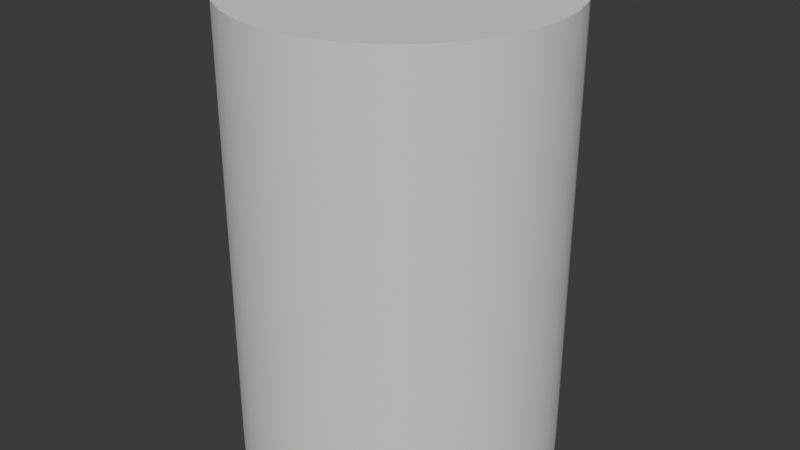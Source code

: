 # Source: cylinder.blend  (saved by Blender 4.0.36; exported with 4.5.12 LTS)
import bpy
from mathutils import Matrix  # noqa: F401  (used for matrix-valued properties, if any)

bpy.ops.wm.read_factory_settings(use_empty=True)
scene = bpy.context.scene
scene.name = 'Scene'

# ---- collections
col_collection = bpy.data.collections.new('Collection'); scene.collection.children.link(col_collection)

# ---- node groups
ng_auto_smooth = bpy.data.node_groups.new('Auto Smooth', 'GeometryNodeTree')
_s = ng_auto_smooth.interface.new_socket(name='Geometry', in_out='OUTPUT', socket_type='NodeSocketGeometry')
_s = ng_auto_smooth.interface.new_socket(name='Geometry', in_out='INPUT', socket_type='NodeSocketGeometry')
_s = ng_auto_smooth.interface.new_socket(name='Angle', in_out='INPUT', socket_type='NodeSocketFloat')
_s.subtype = 'ANGLE'
_s.min_value = 0.0
_s.max_value = 3.142
ng_auto_smooth.is_modifier = True
_N = ng_auto_smooth.nodes; _L = ng_auto_smooth.links
n0 = _N.new('NodeGroupOutput'); n0.name = 'Group Output'; n0.location = (480, -100)
n1 = _N.new('NodeGroupInput'); n1.name = 'Group Input'; n1.location = (-420, -300)
n2 = _N.new('NodeGroupInput'); n2.name = 'Group Input.001'; n2.location = (-60, -100)
n3 = _N.new('GeometryNodeSetShadeSmooth'); n3.name = 'Set Shade Smooth'; n3.location = (120, -100)
n3.domain = 'EDGE'
n4 = _N.new('GeometryNodeSetShadeSmooth'); n4.name = 'Set Shade Smooth.001'; n4.location = (300, -100)
n5 = _N.new('GeometryNodeInputMeshEdgeAngle'); n5.name = 'Edge Angle'; n5.location = (-420, -220)
n6 = _N.new('GeometryNodeInputEdgeSmooth'); n6.name = 'Is Edge Smooth'; n6.location = (-60, -160)
n7 = _N.new('GeometryNodeInputShadeSmooth'); n7.name = 'Is Face Smooth'; n7.location = (-240, -340)
n8 = _N.new('FunctionNodeBooleanMath'); n8.name = 'Boolean Math'; n8.location = (-60, -220)
n9 = _N.new('FunctionNodeCompare'); n9.name = 'Compare'; n9.location = (-240, -180)
n9.operation = 'LESS_EQUAL'
_L.new(n5.outputs[0], n9.inputs[0])
_L.new(n4.outputs[0], n0.inputs[0])
_L.new(n1.outputs[1], n9.inputs[1])
_L.new(n9.outputs[0], n8.inputs[0])
_L.new(n7.outputs[0], n8.inputs[1])
_L.new(n2.outputs[0], n3.inputs[0])
_L.new(n6.outputs[0], n3.inputs[1])
_L.new(n3.outputs[0], n4.inputs[0])
_L.new(n8.outputs[0], n3.inputs[2])
n0.is_active_output = True

# ---- world
world_world = bpy.data.worlds.new('World'); scene.world = world_world
world_world.use_nodes = True; world_world.node_tree.nodes.clear()
_N = world_world.node_tree.nodes; _L = world_world.node_tree.links
n0 = _N.new('ShaderNodeOutputWorld'); n0.name = 'World Output'; n0.location = (300, 300)
n1 = _N.new('ShaderNodeBackground'); n1.name = 'Background'; n1.location = (10, 300)
n1.inputs[0].default_value = (0.05088, 0.05088, 0.05088, 1.0)
_L.new(n1.outputs[0], n0.inputs[0])
n0.is_active_output = True
world_world.color = (0.05088, 0.05088, 0.05088)
world_world.use_sun_shadow = False
world_world.sun_shadow_jitter_overblur = 0.0

# ---- meshes
me_cylinder = bpy.data.meshes.new('Cylinder')
me_cylinder.from_pydata([(0.0, 1.0, -1.42), (0.0, 1.0, 1.42), (0.1951, 0.9808, -1.42), (0.1951, 0.9808, 1.42), (0.3827, 0.9239, -1.42), (0.3827, 0.9239, 1.42), (0.5556, 0.8315, -1.42), (0.5556, 0.8315, 1.42), (0.7071, 0.7071, -1.42), (0.7071, 0.7071, 1.42), (0.8315, 0.5556, -1.42), (0.8315, 0.5556, 1.42), (0.9239, 0.3827, -1.42), (0.9239, 0.3827, 1.42), (0.9808, 0.1951, -1.42), (0.9808, 0.1951, 1.42), (1.0, 0.0, -1.42), (1.0, 0.0, 1.42), (0.9808, -0.1951, -1.42), (0.9808, -0.1951, 1.42), (0.9239, -0.3827, -1.42), (0.9239, -0.3827, 1.42), (0.8315, -0.5556, -1.42), (0.8315, -0.5556, 1.42), (0.7071, -0.7071, -1.42), (0.7071, -0.7071, 1.42), (0.5556, -0.8315, -1.42), (0.5556, -0.8315, 1.42), (0.3827, -0.9239, -1.42), (0.3827, -0.9239, 1.42), (0.1951, -0.9808, -1.42), (0.1951, -0.9808, 1.42), (0.0, -1.0, -1.42), (0.0, -1.0, 1.42), (-0.1951, -0.9808, -1.42), (-0.1951, -0.9808, 1.42), (-0.3827, -0.9239, -1.42), (-0.3827, -0.9239, 1.42), (-0.5556, -0.8315, -1.42), (-0.5556, -0.8315, 1.42), (-0.7071, -0.7071, -1.42), (-0.7071, -0.7071, 1.42), (-0.8315, -0.5556, -1.42), (-0.8315, -0.5556, 1.42), (-0.9239, -0.3827, -1.42), (-0.9239, -0.3827, 1.42), (-0.9808, -0.1951, -1.42), (-0.9808, -0.1951, 1.42), (-1.0, 0.0, -1.42), (-1.0, 0.0, 1.42), (-0.9808, 0.1951, -1.42), (-0.9808, 0.1951, 1.42), (-0.9239, 0.3827, -1.42), (-0.9239, 0.3827, 1.42), (-0.8315, 0.5556, -1.42), (-0.8315, 0.5556, 1.42), (-0.7071, 0.7071, -1.42), (-0.7071, 0.7071, 1.42), (-0.5556, 0.8315, -1.42), (-0.5556, 0.8315, 1.42), (-0.3827, 0.9239, -1.42), (-0.3827, 0.9239, 1.42), (-0.1951, 0.9808, -1.42), (-0.1951, 0.9808, 1.42)], [], [(0, 1, 3, 2), (2, 3, 5, 4), (4, 5, 7, 6), (6, 7, 9, 8), (8, 9, 11, 10), (10, 11, 13, 12), (12, 13, 15, 14), (14, 15, 17, 16), (16, 17, 19, 18), (18, 19, 21, 20), (20, 21, 23, 22), (22, 23, 25, 24), (24, 25, 27, 26), (26, 27, 29, 28), (28, 29, 31, 30), (30, 31, 33, 32), (32, 33, 35, 34), (34, 35, 37, 36), (36, 37, 39, 38), (38, 39, 41, 40), (40, 41, 43, 42), (42, 43, 45, 44), (44, 45, 47, 46), (46, 47, 49, 48), (48, 49, 51, 50), (50, 51, 53, 52), (52, 53, 55, 54), (54, 55, 57, 56), (56, 57, 59, 58), (58, 59, 61, 60), (3, 1, 63, 61, 59, 57, 55, 53, 51, 49, 47, 45, 43, 41, 39, 37, 35, 33, 31, 29, 27, 25, 23, 21, 19, 17, 15, 13, 11, 9, 7, 5), (60, 61, 63, 62), (62, 63, 1, 0), (0, 2, 4, 6, 8, 10, 12, 14, 16, 18, 20, 22, 24, 26, 28, 30, 32, 34, 36, 38, 40, 42, 44, 46, 48, 50, 52, 54, 56, 58, 60, 62)])
me_cylinder.polygons.foreach_set('use_smooth', [True] * 34)
_uv = me_cylinder.uv_layers.new(name='UVMap')
_uv.uv.foreach_set('vector', [1.0, 0.5, 1.0, 1.0, 0.9688, 1.0, 0.9688, 0.5, 0.9688, 0.5, 0.9688, 1.0, 0.9375, 1.0, 0.9375, 0.5, 0.9375, 0.5, 0.9375, 1.0, 0.9062, 1.0, 0.9062, 0.5, 0.9062, 0.5, 0.9062, 1.0, 0.875, 1.0, 0.875, 0.5, 0.875, 0.5, 0.875, 1.0, 0.8438, 1.0, 0.8438, 0.5, 0.8438, 0.5, 0.8438, 1.0, 0.8125, 1.0, 0.8125, 0.5, 0.8125, 0.5, 0.8125, 1.0, 0.7812, 1.0, 0.7812, 0.5, 0.7812, 0.5, 0.7812, 1.0, 0.75, 1.0, 0.75, 0.5, 0.75, 0.5, 0.75, 1.0, 0.7188, 1.0, 0.7188, 0.5, 0.7188, 0.5, 0.7188, 1.0, 0.6875, 1.0, 0.6875, 0.5, 0.6875, 0.5, 0.6875, 1.0, 0.6562, 1.0, 0.6562, 0.5, 0.6562, 0.5, 0.6562, 1.0, 0.625, 1.0, 0.625, 0.5, 0.625, 0.5, 0.625, 1.0, 0.5938, 1.0, 0.5938, 0.5, 0.5938, 0.5, 0.5938, 1.0, 0.5625, 1.0, 0.5625, 0.5, 0.5625, 0.5, 0.5625, 1.0, 0.5312, 1.0, 0.5312, 0.5, 0.5312, 0.5, 0.5312, 1.0, 0.5, 1.0, 0.5, 0.5, 0.5, 0.5, 0.5, 1.0, 0.4688, 1.0, 0.4688, 0.5, 0.4688, 0.5, 0.4688, 1.0, 0.4375, 1.0, 0.4375, 0.5, 0.4375, 0.5, 0.4375, 1.0, 0.4062, 1.0, 0.4062, 0.5, 0.4062, 0.5, 0.4062, 1.0, 0.375, 1.0, 0.375, 0.5, 0.375, 0.5, 0.375, 1.0, 0.3438, 1.0, 0.3438, 0.5, 0.3438, 0.5, 0.3438, 1.0, 0.3125, 1.0, 0.3125, 0.5, 0.3125, 0.5, 0.3125, 1.0, 0.2812, 1.0, 0.2812, 0.5, 0.2812, 0.5, 0.2812, 1.0, 0.25, 1.0, 0.25, 0.5, 0.25, 0.5, 0.25, 1.0, 0.2188, 1.0, 0.2188, 0.5, 0.2188, 0.5, 0.2188, 1.0, 0.1875, 1.0, 0.1875, 0.5, 0.1875, 0.5, 0.1875, 1.0, 0.1562, 1.0, 0.1562, 0.5, 0.1562, 0.5, 0.1562, 1.0, 0.125, 1.0, 0.125, 0.5, 0.125, 0.5, 0.125, 1.0, 0.09375, 1.0, 0.09375, 0.5, 0.09375, 0.5, 0.09375, 1.0, 0.0625, 1.0, 0.0625, 0.5, 0.2968, 0.4854, 0.25, 0.49, 0.2032, 0.4854, 0.1582, 0.4717, 0.1167, 0.4496, 0.08029, 0.4197, 0.05045, 0.3833, 0.02827, 0.3418, 0.01461, 0.2968, 0.01, 0.25, 0.01461, 0.2032, 0.02827, 0.1582, 0.05045, 0.1167, 0.08029, 0.08029, 0.1167, 0.05045, 0.1582, 0.02827, 0.2032, 0.01461, 0.25, 0.01, 0.2968, 0.01461, 0.3418, 0.02827, 0.3833, 0.05045, 0.4197, 0.08029, 0.4496, 0.1167, 0.4717, 0.1582, 0.4854, 0.2032, 0.49, 0.25, 0.4854, 0.2968, 0.4717, 0.3418, 0.4496, 0.3833, 0.4197, 0.4197, 0.3833, 0.4496, 0.3418, 0.4717, 0.0625, 0.5, 0.0625, 1.0, 0.03125, 1.0, 0.03125, 0.5, 0.03125, 0.5, 0.03125, 1.0, 0.0, 1.0, 0.0, 0.5, 0.75, 0.49, 0.7968, 0.4854, 0.8418, 0.4717, 0.8833, 0.4496, 0.9197, 0.4197, 0.9496, 0.3833, 0.9717, 0.3418, 0.9854, 0.2968, 0.99, 0.25, 0.9854, 0.2032, 0.9717, 0.1582, 0.9496, 0.1167, 0.9197, 0.08029, 0.8833, 0.05045, 0.8418, 0.02827, 0.7968, 0.01461, 0.75, 0.01, 0.7032, 0.01461, 0.6582, 0.02827, 0.6167, 0.05045, 0.5803, 0.08029, 0.5504, 0.1167, 0.5283, 0.1582, 0.5146, 0.2032, 0.51, 0.25, 0.5146, 0.2968, 0.5283, 0.3418, 0.5504, 0.3833, 0.5803, 0.4197, 0.6167, 0.4496, 0.6582, 0.4717, 0.7032, 0.4854])
_ca = me_cylinder.color_attributes.new('Color', 'FLOAT_COLOR', 'POINT')
_ca.data.foreach_set('color', [0.03773, 0.0187, 1.0, 1.0, 0.03773, 0.0187, 1.0, 1.0, 0.03773, 0.0187, 1.0, 1.0, 0.03773, 0.0187, 1.0, 1.0, 0.03773, 0.0187, 1.0, 1.0, 0.03773, 0.0187, 1.0, 1.0, 0.03773, 0.0187, 1.0, 1.0, 0.03773, 0.0187, 1.0, 1.0, 0.03773, 0.0187, 1.0, 1.0, 0.03773, 0.0187, 1.0, 1.0, 0.03773, 0.0187, 1.0, 1.0, 0.03773, 0.0187, 1.0, 1.0, 0.03773, 0.0187, 1.0, 1.0, 0.03773, 0.0187, 1.0, 1.0, 0.03773, 0.0187, 1.0, 1.0, 0.03773, 0.0187, 1.0, 1.0, 0.03773, 0.0187, 1.0, 1.0, 0.03773, 0.0187, 1.0, 1.0, 0.03773, 0.0187, 1.0, 1.0, 0.03773, 0.0187, 1.0, 1.0, 0.03773, 0.0187, 1.0, 1.0, 0.03773, 0.0187, 1.0, 1.0, 0.03773, 0.0187, 1.0, 1.0, 0.03773, 0.0187, 1.0, 1.0, 0.03773, 0.0187, 1.0, 1.0, 0.03773, 0.0187, 1.0, 1.0, 0.03773, 0.0187, 1.0, 1.0, 0.03773, 0.0187, 1.0, 1.0, 0.03773, 0.0187, 1.0, 1.0, 0.03773, 0.0187, 1.0, 1.0, 0.03773, 0.0187, 1.0, 1.0, 0.03773, 0.0187, 1.0, 1.0, 0.03773, 0.0187, 1.0, 1.0, 0.03773, 0.0187, 1.0, 1.0, 0.03773, 0.0187, 1.0, 1.0, 0.03773, 0.0187, 1.0, 1.0, 0.03773, 0.0187, 1.0, 1.0, 0.03773, 0.0187, 1.0, 1.0, 0.03773, 0.0187, 1.0, 1.0, 0.03773, 0.0187, 1.0, 1.0, 0.03773, 0.0187, 1.0, 1.0, 0.03773, 0.0187, 1.0, 1.0, 0.03773, 0.0187, 1.0, 1.0, 0.03773, 0.0187, 1.0, 1.0, 0.03773, 0.0187, 1.0, 1.0, 0.03773, 0.0187, 1.0, 1.0, 0.03773, 0.0187, 1.0, 1.0, 0.03773, 0.0187, 1.0, 1.0, 0.03773, 0.0187, 1.0, 1.0, 0.03773, 0.0187, 1.0, 1.0, 0.03773, 0.0187, 1.0, 1.0, 0.03773, 0.0187, 1.0, 1.0, 0.03773, 0.0187, 1.0, 1.0, 0.03773, 0.0187, 1.0, 1.0, 0.03773, 0.0187, 1.0, 1.0, 0.03773, 0.0187, 1.0, 1.0, 0.03773, 0.0187, 1.0, 1.0, 0.03773, 0.0187, 1.0, 1.0, 0.03773, 0.0187, 1.0, 1.0, 0.03773, 0.0187, 1.0, 1.0, 0.03773, 0.0187, 1.0, 1.0, 0.03773, 0.0187, 1.0, 1.0, 0.03773, 0.0187, 1.0, 1.0, 0.03773, 0.0187, 1.0, 1.0])
me_cylinder.update()

# ---- objects
ob_cylinder = bpy.data.objects.new('Cylinder', me_cylinder)

# ---- transforms, parenting, visibility, modifiers, constraints
ob_cylinder.location = (0.0, 0.0, 0.0)
_m = ob_cylinder.modifiers.new('Auto Smooth', 'NODES')
_m.node_group = ng_auto_smooth
_gi = [s.identifier for s in ng_auto_smooth.interface.items_tree if s.item_type == 'SOCKET' and s.in_out == 'INPUT']
_m[_gi[1]] = 0.5236  # Angle

# ---- collection membership
col_collection.objects.link(ob_cylinder)

# ---- scene / render settings (as saved in the file)
scene.frame_start = 1; scene.frame_end = 250; scene.frame_set(1)
scene.render.engine = 'BLENDER_EEVEE_NEXT'
scene.cycles.sampling_pattern = 'TABULATED_SOBOL'
bpy.context.view_layer.update()

# ---- added for rendering (the .blend has no active camera and no usable light): camera, sun
cam_auto = bpy.data.cameras.new('AutoCamera')
cam_auto.lens = 50.0
cam_auto.sensor_width = 36.0
cam_auto.clip_end = 1000.0
ob_auto_camera = bpy.data.objects.new('AutoCamera', cam_auto)
scene.collection.objects.link(ob_auto_camera)
ob_auto_camera.location = (3.70853, -4.45024, 2.96683)
ob_auto_camera.rotation_euler = (1.09748, -7.21219e-08, 0.694738)
scene.camera = ob_auto_camera
light_auto_sun = bpy.data.lights.new('AutoSun', 'SUN')
light_auto_sun.energy = 3.0
light_auto_sun.angle = 0.0523599
ob_auto_sun = bpy.data.objects.new('AutoSun', light_auto_sun)
scene.collection.objects.link(ob_auto_sun)
ob_auto_sun.rotation_euler = (0.872665, 0.174533, 0.523599)
bpy.context.view_layer.update()
